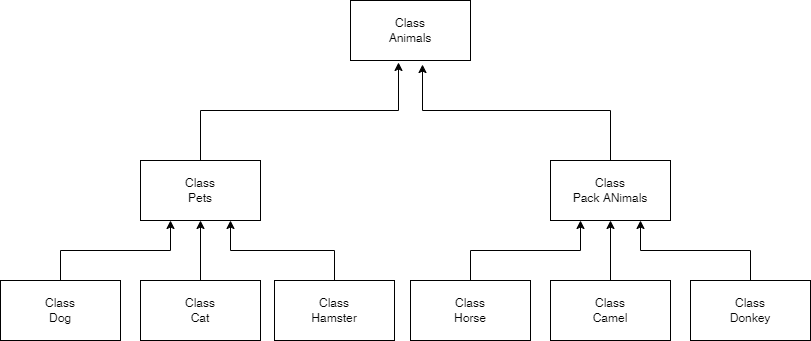

The diagram above was exported from draw.io. Its source (the exported page's mxGraphModel, read from the mxfile embedded in the PNG):
<mxGraphModel dx="794" dy="465" grid="1" gridSize="10" guides="1" tooltips="1" connect="1" arrows="1" fold="1" page="1" pageScale="1" pageWidth="827" pageHeight="1169" math="0" shadow="0">
  <root>
    <mxCell id="0" />
    <mxCell id="1" parent="0" />
    <mxCell id="8hOLr5qsaqVZE6MFCohd-9" style="edgeStyle=orthogonalEdgeStyle;rounded=0;orthogonalLoop=1;jettySize=auto;html=1;exitX=0.5;exitY=0;exitDx=0;exitDy=0;entryX=0.25;entryY=1;entryDx=0;entryDy=0;" edge="1" parent="1" source="8hOLr5qsaqVZE6MFCohd-1" target="8hOLr5qsaqVZE6MFCohd-7">
      <mxGeometry relative="1" as="geometry" />
    </mxCell>
    <mxCell id="8hOLr5qsaqVZE6MFCohd-1" value="Class &lt;br&gt;Dog" style="rounded=0;whiteSpace=wrap;html=1;" vertex="1" parent="1">
      <mxGeometry x="80" y="300" width="120" height="60" as="geometry" />
    </mxCell>
    <mxCell id="8hOLr5qsaqVZE6MFCohd-10" style="edgeStyle=orthogonalEdgeStyle;rounded=0;orthogonalLoop=1;jettySize=auto;html=1;exitX=0.5;exitY=0;exitDx=0;exitDy=0;entryX=0.5;entryY=1;entryDx=0;entryDy=0;" edge="1" parent="1" source="8hOLr5qsaqVZE6MFCohd-2" target="8hOLr5qsaqVZE6MFCohd-7">
      <mxGeometry relative="1" as="geometry" />
    </mxCell>
    <mxCell id="8hOLr5qsaqVZE6MFCohd-2" value="Class&lt;br&gt;Cat" style="rounded=0;whiteSpace=wrap;html=1;" vertex="1" parent="1">
      <mxGeometry x="220" y="300" width="120" height="60" as="geometry" />
    </mxCell>
    <mxCell id="8hOLr5qsaqVZE6MFCohd-11" style="edgeStyle=orthogonalEdgeStyle;rounded=0;orthogonalLoop=1;jettySize=auto;html=1;exitX=0.5;exitY=0;exitDx=0;exitDy=0;entryX=0.75;entryY=1;entryDx=0;entryDy=0;" edge="1" parent="1" source="8hOLr5qsaqVZE6MFCohd-3" target="8hOLr5qsaqVZE6MFCohd-7">
      <mxGeometry relative="1" as="geometry" />
    </mxCell>
    <mxCell id="8hOLr5qsaqVZE6MFCohd-3" value="Class&lt;br&gt;Hamster" style="rounded=0;whiteSpace=wrap;html=1;" vertex="1" parent="1">
      <mxGeometry x="354" y="300" width="120" height="60" as="geometry" />
    </mxCell>
    <mxCell id="8hOLr5qsaqVZE6MFCohd-12" style="edgeStyle=orthogonalEdgeStyle;rounded=0;orthogonalLoop=1;jettySize=auto;html=1;exitX=0.5;exitY=0;exitDx=0;exitDy=0;entryX=0.25;entryY=1;entryDx=0;entryDy=0;" edge="1" parent="1" source="8hOLr5qsaqVZE6MFCohd-4" target="8hOLr5qsaqVZE6MFCohd-8">
      <mxGeometry relative="1" as="geometry" />
    </mxCell>
    <mxCell id="8hOLr5qsaqVZE6MFCohd-4" value="Class&lt;br&gt;Horse" style="rounded=0;whiteSpace=wrap;html=1;" vertex="1" parent="1">
      <mxGeometry x="490" y="300" width="120" height="60" as="geometry" />
    </mxCell>
    <mxCell id="8hOLr5qsaqVZE6MFCohd-13" style="edgeStyle=orthogonalEdgeStyle;rounded=0;orthogonalLoop=1;jettySize=auto;html=1;exitX=0.5;exitY=0;exitDx=0;exitDy=0;entryX=0.5;entryY=1;entryDx=0;entryDy=0;" edge="1" parent="1" source="8hOLr5qsaqVZE6MFCohd-5" target="8hOLr5qsaqVZE6MFCohd-8">
      <mxGeometry relative="1" as="geometry" />
    </mxCell>
    <mxCell id="8hOLr5qsaqVZE6MFCohd-5" value="Class&lt;br&gt;Camel" style="rounded=0;whiteSpace=wrap;html=1;" vertex="1" parent="1">
      <mxGeometry x="630" y="300" width="120" height="60" as="geometry" />
    </mxCell>
    <mxCell id="8hOLr5qsaqVZE6MFCohd-14" style="edgeStyle=orthogonalEdgeStyle;rounded=0;orthogonalLoop=1;jettySize=auto;html=1;exitX=0.5;exitY=0;exitDx=0;exitDy=0;entryX=0.75;entryY=1;entryDx=0;entryDy=0;" edge="1" parent="1" source="8hOLr5qsaqVZE6MFCohd-6" target="8hOLr5qsaqVZE6MFCohd-8">
      <mxGeometry relative="1" as="geometry" />
    </mxCell>
    <mxCell id="8hOLr5qsaqVZE6MFCohd-6" value="Class&lt;br&gt;Donkey" style="rounded=0;whiteSpace=wrap;html=1;" vertex="1" parent="1">
      <mxGeometry x="770" y="300" width="120" height="60" as="geometry" />
    </mxCell>
    <mxCell id="8hOLr5qsaqVZE6MFCohd-7" value="Class&lt;br&gt;Pets" style="rounded=0;whiteSpace=wrap;html=1;" vertex="1" parent="1">
      <mxGeometry x="220" y="180" width="120" height="60" as="geometry" />
    </mxCell>
    <mxCell id="8hOLr5qsaqVZE6MFCohd-8" value="Class&lt;br&gt;Pack ANimals" style="rounded=0;whiteSpace=wrap;html=1;" vertex="1" parent="1">
      <mxGeometry x="630" y="180" width="120" height="60" as="geometry" />
    </mxCell>
    <mxCell id="8hOLr5qsaqVZE6MFCohd-15" value="Class&lt;br&gt;Animals" style="rounded=0;whiteSpace=wrap;html=1;" vertex="1" parent="1">
      <mxGeometry x="430" y="20" width="120" height="60" as="geometry" />
    </mxCell>
    <mxCell id="8hOLr5qsaqVZE6MFCohd-16" style="edgeStyle=orthogonalEdgeStyle;rounded=0;orthogonalLoop=1;jettySize=auto;html=1;exitX=0.5;exitY=0;exitDx=0;exitDy=0;entryX=0.4;entryY=1.033;entryDx=0;entryDy=0;entryPerimeter=0;" edge="1" parent="1" source="8hOLr5qsaqVZE6MFCohd-7" target="8hOLr5qsaqVZE6MFCohd-15">
      <mxGeometry relative="1" as="geometry">
        <mxPoint x="478" y="100" as="targetPoint" />
      </mxGeometry>
    </mxCell>
    <mxCell id="8hOLr5qsaqVZE6MFCohd-17" style="edgeStyle=orthogonalEdgeStyle;rounded=0;orthogonalLoop=1;jettySize=auto;html=1;exitX=0.5;exitY=0;exitDx=0;exitDy=0;entryX=0.6;entryY=1.067;entryDx=0;entryDy=0;entryPerimeter=0;" edge="1" parent="1" source="8hOLr5qsaqVZE6MFCohd-8" target="8hOLr5qsaqVZE6MFCohd-15">
      <mxGeometry relative="1" as="geometry">
        <mxPoint x="499" y="90" as="targetPoint" />
      </mxGeometry>
    </mxCell>
  </root>
</mxGraphModel>